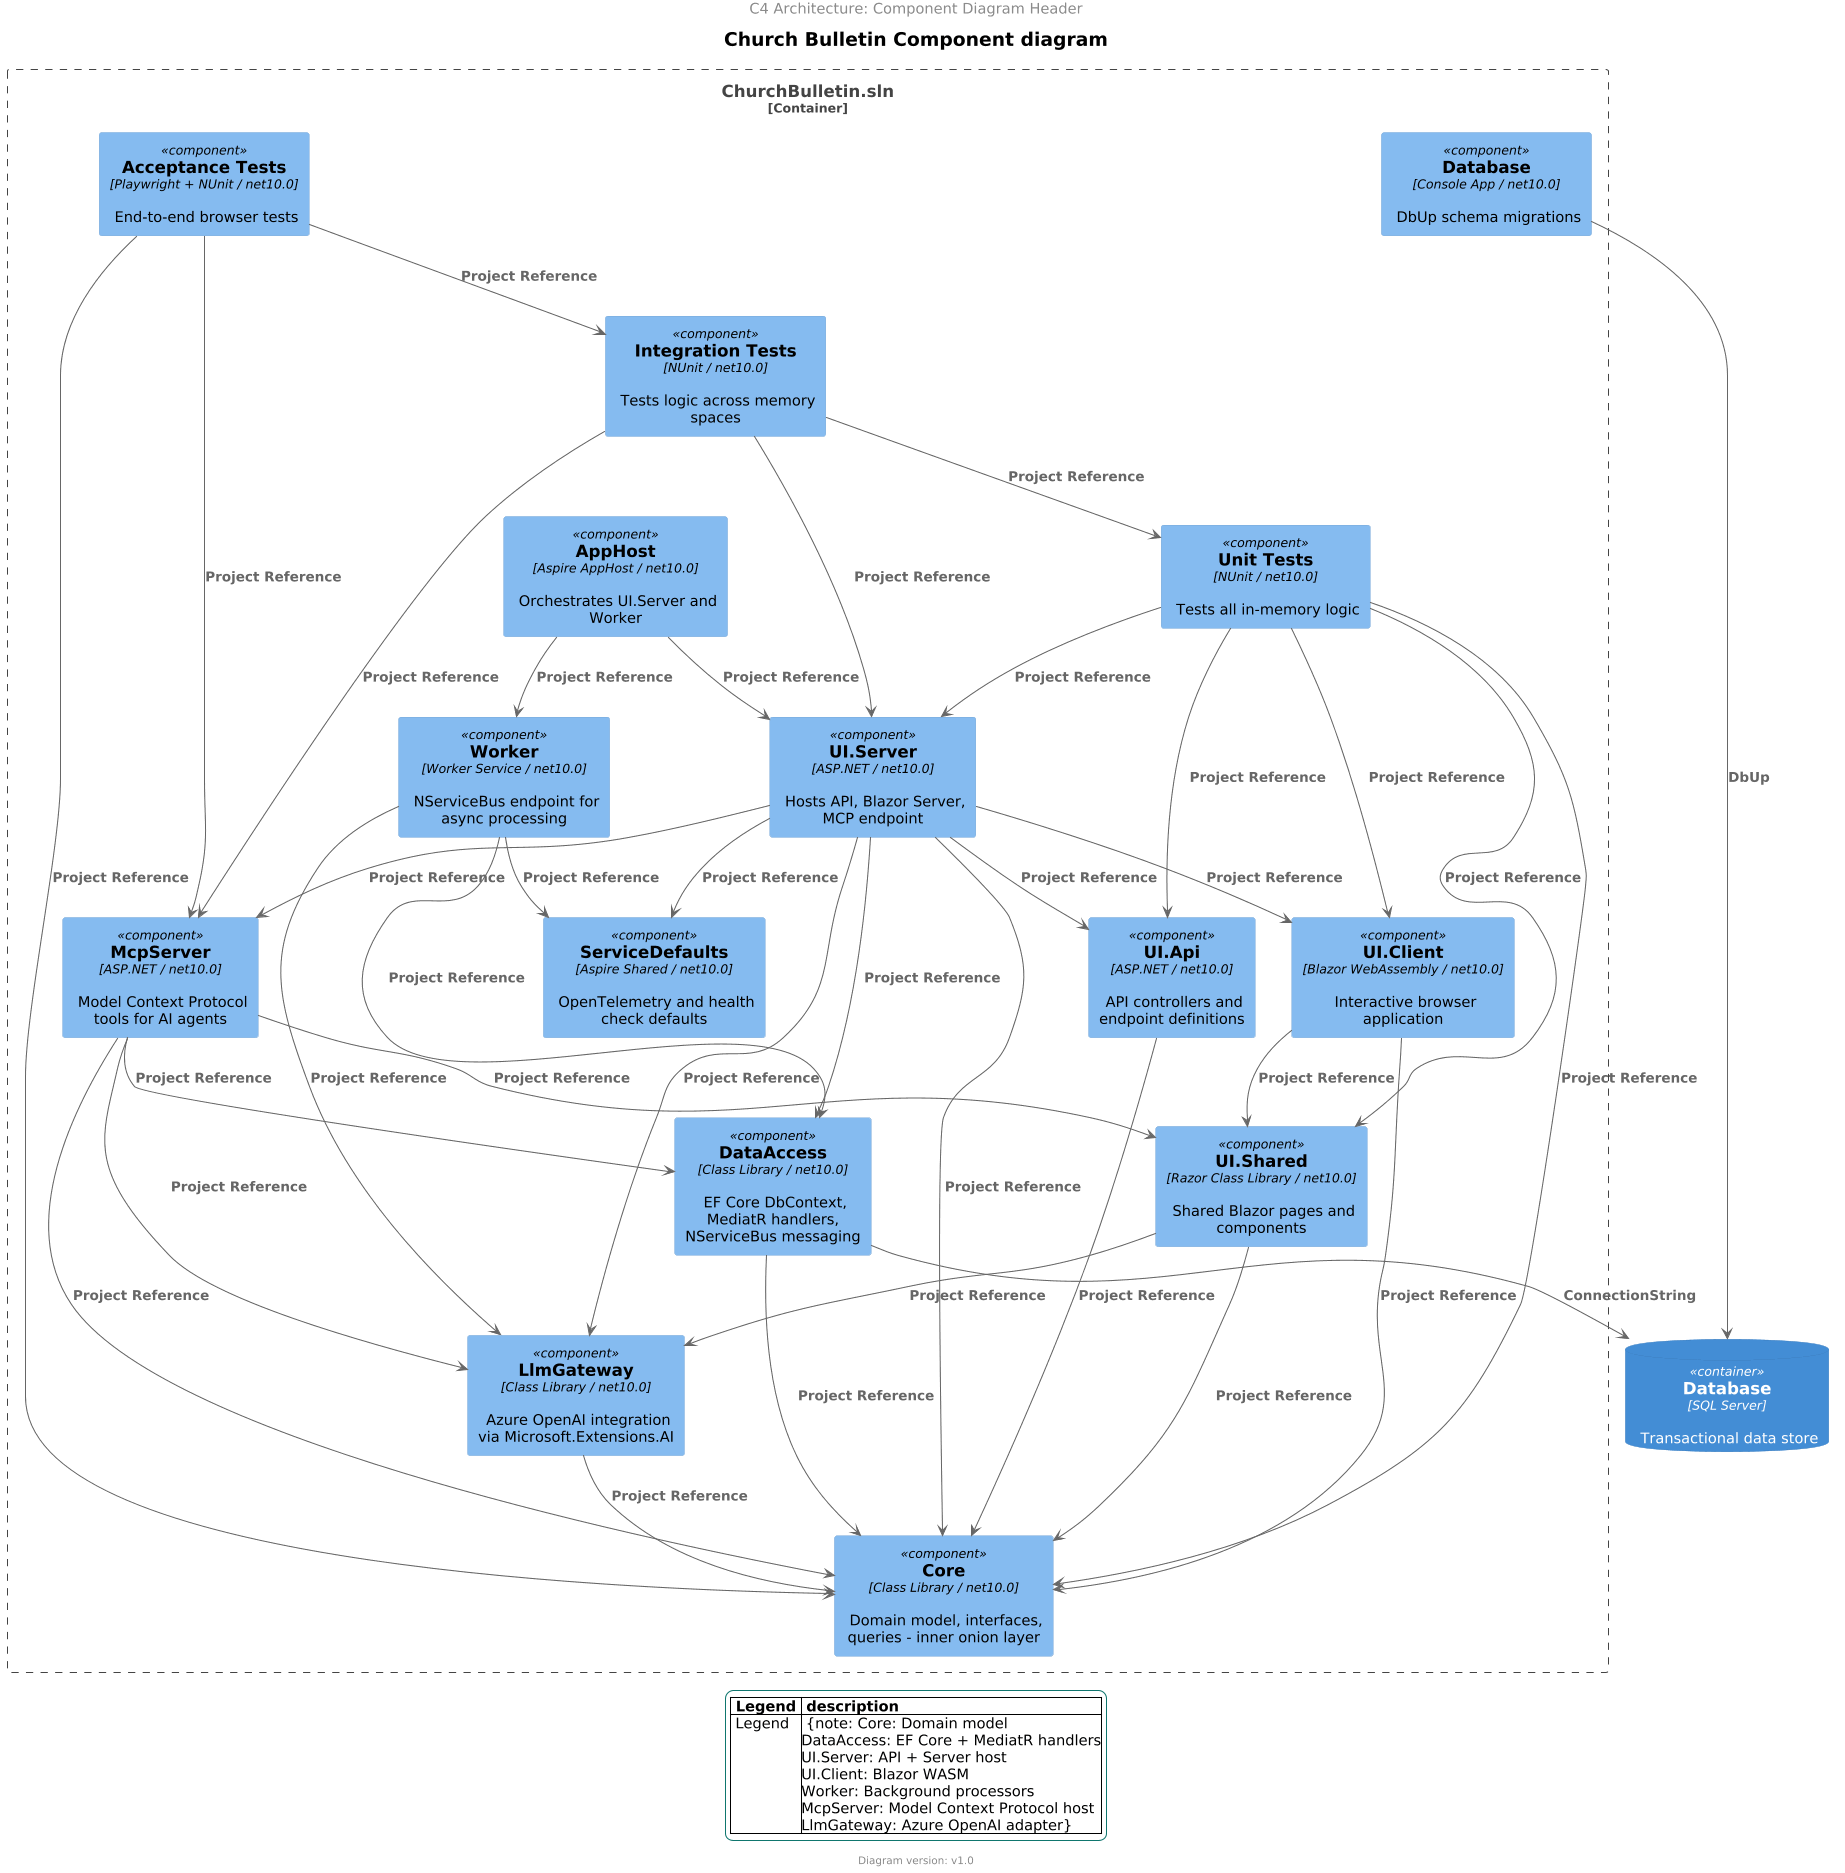

The diagram above was rendered by PlantUML. Its source (embedded in the PNG):
@startuml
!include templates/plantuml-theme.puml

scale 2/3
'left to right direction
center header
    C4 Architecture: Component Diagram Header
endheader

!includeurl https://raw.githubusercontent.com/RicardoNiepel/C4-PlantUML/release/1-0/C4_Component.puml

title Church Bulletin Component diagram 

ContainerDb(database, "Database", "SQL Server", "Transactional data store")

Container_Boundary(visualstudiosolution, "ChurchBulletin.sln") {
    Component(core, "Core", "Class Library / net10.0", "Domain model, interfaces, queries - inner onion layer")
    Component(dataAccess, "DataAccess", "Class Library / net10.0", "EF Core DbContext, MediatR handlers, NServiceBus messaging")
    Component(databaseProject, "Database", "Console App / net10.0", "DbUp schema migrations")
    Component(llmGateway, "LlmGateway", "Class Library / net10.0", "Azure OpenAI integration via Microsoft.Extensions.AI")
    Component(uiShared, "UI.Shared", "Razor Class Library / net10.0", "Shared Blazor pages and components")
    Component(uiApi, "UI.Api", "ASP.NET / net10.0", "API controllers and endpoint definitions")
    Component(uiClient, "UI.Client", "Blazor WebAssembly / net10.0", "Interactive browser application")
    Component(uiServer, "UI.Server", "ASP.NET / net10.0", "Hosts API, Blazor Server, MCP endpoint")
    Component(mcpServer, "McpServer", "ASP.NET / net10.0", "Model Context Protocol tools for AI agents")
    Component(worker, "Worker", "Worker Service / net10.0", "NServiceBus endpoint for async processing")
    Component(serviceDefaults, "ServiceDefaults", "Aspire Shared / net10.0", "OpenTelemetry and health check defaults")
    Component(appHost, "AppHost", "Aspire AppHost / net10.0", "Orchestrates UI.Server and Worker")
    Component(unitTests, "Unit Tests", "NUnit / net10.0", "Tests all in-memory logic")
    Component(integrationTests, "Integration Tests", "NUnit / net10.0", "Tests logic across memory spaces")
    Component(acceptanceTests, "Acceptance Tests", "Playwright + NUnit / net10.0", "End-to-end browser tests")
}

Rel(dataAccess, core, "Project Reference")
Rel(llmGateway, core, "Project Reference")
Rel(uiApi, core, "Project Reference")
Rel(uiShared, core, "Project Reference")
Rel(uiShared, llmGateway, "Project Reference")
Rel(uiClient, core, "Project Reference")
Rel(uiClient, uiShared, "Project Reference")
Rel(uiServer, core, "Project Reference")
Rel(uiServer, dataAccess, "Project Reference")
Rel(uiServer, llmGateway, "Project Reference")
Rel(uiServer, mcpServer, "Project Reference")
Rel(uiServer, uiClient, "Project Reference")
Rel(uiServer, uiApi, "Project Reference")
Rel(uiServer, serviceDefaults, "Project Reference")
Rel(mcpServer, core, "Project Reference")
Rel(mcpServer, dataAccess, "Project Reference")
Rel(mcpServer, llmGateway, "Project Reference")
Rel(mcpServer, uiShared, "Project Reference")
Rel(worker, dataAccess, "Project Reference")
Rel(worker, llmGateway, "Project Reference")
Rel(worker, serviceDefaults, "Project Reference")
Rel(appHost, uiServer, "Project Reference")
Rel(appHost, worker, "Project Reference")
Rel(databaseProject, database, "DbUp")
Rel(dataAccess, database, "ConnectionString")
Rel(unitTests, core, "Project Reference")
Rel(unitTests, uiClient, "Project Reference")
Rel(unitTests, uiApi, "Project Reference")
Rel(unitTests, uiServer, "Project Reference")
Rel(unitTests, uiShared, "Project Reference")
Rel(integrationTests, uiServer, "Project Reference")
Rel(integrationTests, mcpServer, "Project Reference")
Rel(integrationTests, unitTests, "Project Reference")
Rel(acceptanceTests, core, "Project Reference")
Rel(acceptanceTests, integrationTests, "Project Reference")
Rel(acceptanceTests, mcpServer, "Project Reference")

LEGEND("Legend","Core: Domain model\nDataAccess: EF Core + MediatR handlers\nUI.Server: API + Server host\nUI.Client: Blazor WASM\nWorker: Background processors\nMcpServer: Model Context Protocol host\nLlmGateway: Azure OpenAI adapter")
FOOTER()
@enduml